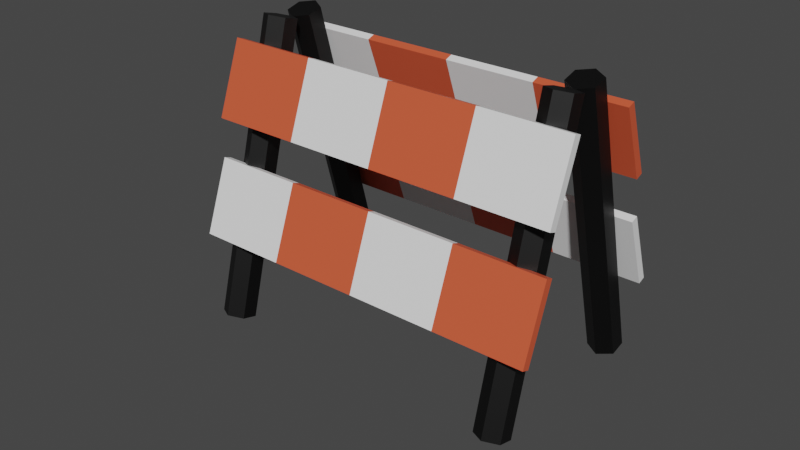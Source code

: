 # Source: TrafficBarrier_01.blend  (saved by Blender 2.90.8; exported with 4.5.12 LTS)
import bpy
from mathutils import Matrix  # noqa: F401  (used for matrix-valued properties, if any)

bpy.ops.wm.read_factory_settings(use_empty=True)
scene = bpy.context.scene
scene.name = 'Scene'

# ---- collections
col_collection = bpy.data.collections.new('Collection'); scene.collection.children.link(col_collection)

# ---- materials (node trees are filled in below, after node groups)
mat_redcone_002 = bpy.data.materials.new('RedCone.002')
mat_redcone_002.use_transparent_shadow = False
mat_whitecone_002 = bpy.data.materials.new('WhiteCone.002')
mat_whitecone_002.use_transparent_shadow = False
mat_blackcone = bpy.data.materials.new('BlackCone')
mat_blackcone.use_transparent_shadow = False

# ---- material node trees
mat_redcone_002.use_nodes = True; mat_redcone_002.node_tree.nodes.clear()
_N = mat_redcone_002.node_tree.nodes; _L = mat_redcone_002.node_tree.links
n0 = _N.new('ShaderNodeBsdfPrincipled'); n0.name = 'Principled BSDF'; n0.location = (10, 300)
n0.distribution = 'GGX'
n0.subsurface_method = 'BURLEY'
n0.inputs[0].default_value = (0.7157, 0.1022, 0.04231, 1.0)
n0.inputs[3].default_value = 1.45
n0.inputs[27].default_value = (0.0, 0.0, 0.0, 1.0)
n0.inputs[28].default_value = 1.0
n1 = _N.new('ShaderNodeOutputMaterial'); n1.name = 'Material Output'; n1.location = (300, 300)
_L.new(n0.outputs[0], n1.inputs[0])
n1.is_active_output = True
mat_whitecone_002.use_nodes = True; mat_whitecone_002.node_tree.nodes.clear()
_N = mat_whitecone_002.node_tree.nodes; _L = mat_whitecone_002.node_tree.links
n0 = _N.new('ShaderNodeBsdfPrincipled'); n0.name = 'Principled BSDF'; n0.location = (10, 300)
n0.distribution = 'GGX'
n0.subsurface_method = 'BURLEY'
n0.inputs[0].default_value = (0.9131, 0.9131, 0.9131, 1.0)
n0.inputs[3].default_value = 1.45
n0.inputs[27].default_value = (0.0, 0.0, 0.0, 1.0)
n0.inputs[28].default_value = 1.0
n1 = _N.new('ShaderNodeOutputMaterial'); n1.name = 'Material Output'; n1.location = (300, 300)
_L.new(n0.outputs[0], n1.inputs[0])
n1.is_active_output = True
mat_blackcone.use_nodes = True; mat_blackcone.node_tree.nodes.clear()
_N = mat_blackcone.node_tree.nodes; _L = mat_blackcone.node_tree.links
n0 = _N.new('ShaderNodeBsdfPrincipled'); n0.name = 'Principled BSDF'; n0.location = (10, 300)
n0.distribution = 'GGX'
n0.subsurface_method = 'BURLEY'
n0.inputs[0].default_value = (0.0, 0.0, 0.0, 1.0)
n0.inputs[3].default_value = 1.45
n0.inputs[27].default_value = (0.0, 0.0, 0.0, 1.0)
n0.inputs[28].default_value = 1.0
n1 = _N.new('ShaderNodeOutputMaterial'); n1.name = 'Material Output'; n1.location = (300, 300)
_L.new(n0.outputs[0], n1.inputs[0])
n1.is_active_output = True

# ---- world
world_world = bpy.data.worlds.new('World'); scene.world = world_world
world_world.use_nodes = True; world_world.node_tree.nodes.clear()
_N = world_world.node_tree.nodes; _L = world_world.node_tree.links
n0 = _N.new('ShaderNodeOutputWorld'); n0.name = 'World Output'; n0.location = (300, 300)
n1 = _N.new('ShaderNodeBackground'); n1.name = 'Background'; n1.location = (10, 300)
n1.inputs[0].default_value = (0.05088, 0.05088, 0.05088, 1.0)
_L.new(n1.outputs[0], n0.inputs[0])
n0.is_active_output = True
world_world.color = (0.05088, 0.05088, 0.05088)
world_world.use_sun_shadow = False
world_world.sun_shadow_jitter_overblur = 0.0

# ---- meshes
me_cube_021 = bpy.data.meshes.new('Cube.021')
me_cube_021.from_pydata([(-1.0, -1.0, -1.0), (-1.0, -1.0, 1.0), (-1.0, 1.0, -1.0), (-1.0, 1.0, 1.0), (1.0, -1.0, -1.0), (1.0, -1.0, 1.0), (1.0, 1.0, -1.0), (1.0, 1.0, 1.0), (-0.8372, 10.94, -2.883), (-0.8372, 4.352, 4.771), (-0.76, 8.953, -2.902), (-0.76, 2.364, 4.752), (-0.76, 4.977, -2.941), (-0.76, -1.613, 4.713), (-0.8372, 2.989, -2.961), (-0.8372, -3.601, 4.694), (-0.9144, 4.977, -2.941), (-0.9144, -1.613, 4.713), (-0.9144, 8.953, -2.902), (-0.9144, 2.364, 4.752), (0.8372, 10.94, -2.883), (0.8372, 4.352, 4.771), (0.76, 8.953, -2.902), (0.76, 2.364, 4.752), (0.76, 4.977, -2.941), (0.76, -1.613, 4.713), (0.8372, 2.989, -2.961), (0.8372, -3.601, 4.694), (0.9144, 4.977, -2.941), (0.9144, -1.613, 4.713), (0.9144, 8.953, -2.902), (0.9144, 2.364, 4.752), (-1.0, -4.436, 1.985), (-1.0, -4.436, 3.985), (-1.0, -2.436, 1.985), (-1.0, -2.436, 3.985), (1.0, -4.436, 1.985), (1.0, -4.436, 3.985), (1.0, -2.436, 1.985), (1.0, -2.436, 3.985), (0.5, -2.436, 1.985), (-5.96e-08, -2.436, 1.985), (-0.5, -2.436, 1.985), (-0.5, -2.436, 3.985), (-2.98e-08, -2.436, 3.985), (0.5, -2.436, 3.985), (-0.5, -4.436, 1.985), (-2.98e-08, -4.436, 1.985), (0.5, -4.436, 1.985), (0.5, -4.436, 3.985), (-5.96e-08, -4.436, 3.985), (-0.5, -4.436, 3.985), (0.5, 1.0, -1.0), (0.0, 1.0, -1.0), (-0.5, 1.0, -1.0), (-0.5, 1.0, 1.0), (0.0, 1.0, 1.0), (0.5, 1.0, 1.0), (-0.5, -1.0, -1.0), (0.0, -1.0, -1.0), (0.5, -1.0, -1.0), (0.5, -1.0, 1.0), (0.0, -1.0, 1.0), (-0.5, -1.0, 1.0), (1.0, 43.45, 0.7459), (1.0, 31.26, 2.267), (1.0, 41.93, 0.6076), (1.0, 29.74, 2.129), (-1.0, 43.45, 0.7459), (-1.0, 31.26, 2.267), (-1.0, 41.93, 0.6076), (-1.0, 29.74, 2.129), (0.8372, 45.85, -1.512), (0.8372, 4.209, 4.766), (0.76, 47.48, -1.389), (0.76, 5.839, 4.888), (0.76, 50.74, -1.144), (0.76, 9.101, 5.134), (0.8372, 52.37, -1.021), (0.8372, 10.73, 5.257), (0.9144, 50.74, -1.144), (0.9144, 9.101, 5.134), (0.9144, 47.48, -1.389), (0.9144, 5.839, 4.888), (-0.8372, 45.85, -1.512), (-0.8372, 4.209, 4.766), (-0.76, 47.48, -1.389), (-0.76, 5.839, 4.888), (-0.76, 50.74, -1.144), (-0.76, 9.101, 5.134), (-0.8372, 52.37, -1.021), (-0.8372, 10.73, 5.257), (-0.9144, 50.74, -1.144), (-0.9144, 9.101, 5.134), (-0.9144, 47.48, -1.389), (-0.9144, 5.839, 4.888), (1.0, 27.88, 3.254), (1.0, 15.69, 4.775), (1.0, 26.35, 3.116), (1.0, 14.17, 4.637), (-1.0, 27.88, 3.254), (-1.0, 15.69, 4.775), (-1.0, 26.35, 3.116), (-1.0, 14.17, 4.637), (-0.5, 26.35, 3.116), (4.466e-07, 26.35, 3.116), (0.5, 26.35, 3.116), (0.5, 14.17, 4.637), (3.695e-07, 14.17, 4.637), (-0.5, 14.17, 4.637), (0.5, 27.88, 3.254), (4.304e-07, 27.88, 3.254), (-0.5, 27.88, 3.254), (-0.5, 15.69, 4.775), (4.13e-07, 15.69, 4.775), (0.5, 15.69, 4.775), (-0.5, 41.93, 0.6076), (4.34e-07, 41.93, 0.6076), (0.5, 41.93, 0.6076), (0.5, 29.74, 2.129), (3.868e-07, 29.74, 2.129), (-0.5, 29.74, 2.129), (0.5, 43.45, 0.7459), (4.477e-07, 43.45, 0.7459), (-0.5, 43.45, 0.7459), (-0.5, 31.26, 2.267), (4.004e-07, 31.26, 2.267), (0.5, 31.26, 2.267)], [], [(0, 1, 3, 2), (52, 57, 7, 6), (6, 7, 5, 4), (58, 63, 1, 0), (52, 6, 4, 60), (55, 3, 1, 63), (8, 9, 11, 10), (10, 11, 13, 12), (12, 13, 15, 14), (14, 15, 17, 16), (11, 9, 19, 17, 15, 13), (16, 17, 19, 18), (18, 19, 9, 8), (8, 10, 12, 14, 16, 18), (20, 22, 23, 21), (22, 24, 25, 23), (24, 26, 27, 25), (26, 28, 29, 27), (23, 25, 27, 29, 31, 21), (28, 30, 31, 29), (30, 20, 21, 31), (20, 30, 28, 26, 24, 22), (32, 33, 35, 34), (40, 45, 39, 38), (38, 39, 37, 36), (46, 51, 33, 32), (40, 38, 36, 48), (43, 35, 33, 51), (39, 45, 49, 37), (45, 44, 50, 49), (44, 43, 51, 50), (34, 42, 46, 32), (42, 41, 47, 46), (41, 40, 48, 47), (36, 37, 49, 48), (48, 49, 50, 47), (47, 50, 51, 46), (34, 35, 43, 42), (42, 43, 44, 41), (41, 44, 45, 40), (7, 57, 61, 5), (57, 56, 62, 61), (56, 55, 63, 62), (2, 54, 58, 0), (54, 53, 59, 58), (53, 52, 60, 59), (4, 5, 61, 60), (60, 61, 62, 59), (59, 62, 63, 58), (2, 3, 55, 54), (54, 55, 56, 53), (53, 56, 57, 52), (64, 65, 67, 66), (116, 121, 71, 70), (70, 71, 69, 68), (122, 127, 65, 64), (116, 70, 68, 124), (119, 67, 65, 127), (72, 73, 75, 74), (74, 75, 77, 76), (76, 77, 79, 78), (78, 79, 81, 80), (75, 73, 83, 81, 79, 77), (80, 81, 83, 82), (82, 83, 73, 72), (72, 74, 76, 78, 80, 82), (84, 86, 87, 85), (86, 88, 89, 87), (88, 90, 91, 89), (90, 92, 93, 91), (87, 89, 91, 93, 95, 85), (92, 94, 95, 93), (94, 84, 85, 95), (84, 94, 92, 90, 88, 86), (96, 97, 99, 98), (104, 109, 103, 102), (102, 103, 101, 100), (110, 115, 97, 96), (104, 102, 100, 112), (107, 99, 97, 115), (103, 109, 113, 101), (109, 108, 114, 113), (108, 107, 115, 114), (98, 106, 110, 96), (106, 105, 111, 110), (105, 104, 112, 111), (100, 101, 113, 112), (112, 113, 114, 111), (111, 114, 115, 110), (98, 99, 107, 106), (106, 107, 108, 105), (105, 108, 109, 104), (71, 121, 125, 69), (121, 120, 126, 125), (120, 119, 127, 126), (66, 118, 122, 64), (118, 117, 123, 122), (117, 116, 124, 123), (68, 69, 125, 124), (124, 125, 126, 123), (123, 126, 127, 122), (66, 67, 119, 118), (118, 119, 120, 117), (117, 120, 121, 116)])
me_cube_021.polygons.foreach_set('material_index', [1, 0, 0, 1, 0, 1, 2, 2, 2, 2, 2, 2, 2, 2, 2, 2, 2, 2, 2, 2, 2, 2, 0, 1, 1, 0, 1, 0, 1, 0, 1, 0, 1, 0, 1, 0, 1, 0, 1, 0, 0, 1, 0, 1, 0, 1, 0, 1, 0, 1, 0, 1, 1, 0, 0, 1, 0, 1, 2, 2, 2, 2, 2, 2, 2, 2, 2, 2, 2, 2, 2, 2, 2, 2, 0, 1, 1, 0, 1, 0, 1, 0, 1, 0, 1, 0, 1, 0, 1, 0, 1, 0, 0, 1, 0, 1, 0, 1, 0, 1, 0, 1, 0, 1])
_uv = me_cube_021.uv_layers.new(name='UVMap')
_uv.uv.foreach_set('vector', [0.375, 0.0, 0.625, 0.0, 0.625, 0.25, 0.375, 0.25, 0.375, 0.4375, 0.625, 0.4375, 0.625, 0.5, 0.375, 0.5, 0.375, 0.5, 0.625, 0.5, 0.625, 0.75, 0.375, 0.75, 0.375, 0.9375, 0.625, 0.9375, 0.625, 1.0, 0.375, 1.0, 0.3125, 0.5, 0.375, 0.5, 0.375, 0.75, 0.3125, 0.75, 0.8125, 0.5, 0.875, 0.5, 0.875, 0.75, 0.8125, 0.75, 1.0, 0.5, 1.0, 1.0, 0.8333, 1.0, 0.8333, 0.5, 0.8333, 0.5, 0.8333, 1.0, 0.6667, 1.0, 0.6667, 0.5, 0.6667, 0.5, 0.6667, 1.0, 0.5, 1.0, 0.5, 0.5, 0.5, 0.5, 0.5, 1.0, 0.3333, 1.0, 0.3333, 0.5, 0.4578, 0.37, 0.25, 0.49, 0.04215, 0.37, 0.04215, 0.13, 0.25, 0.01, 0.4578, 0.13, 0.3333, 0.5, 0.3333, 1.0, 0.1667, 1.0, 0.1667, 0.5, 0.1667, 0.5, 0.1667, 1.0, -8.941e-08, 1.0, -8.941e-08, 0.5, 0.75, 0.49, 0.9578, 0.37, 0.9578, 0.13, 0.75, 0.01, 0.5422, 0.13, 0.5422, 0.37, 1.0, 0.5, 0.8333, 0.5, 0.8333, 1.0, 1.0, 1.0, 0.8333, 0.5, 0.6667, 0.5, 0.6667, 1.0, 0.8333, 1.0, 0.6667, 0.5, 0.5, 0.5, 0.5, 1.0, 0.6667, 1.0, 0.5, 0.5, 0.3333, 0.5, 0.3333, 1.0, 0.5, 1.0, 0.4578, 0.37, 0.4578, 0.13, 0.25, 0.01, 0.04215, 0.13, 0.04215, 0.37, 0.25, 0.49, 0.3333, 0.5, 0.1667, 0.5, 0.1667, 1.0, 0.3333, 1.0, 0.1667, 0.5, -8.941e-08, 0.5, -8.941e-08, 1.0, 0.1667, 1.0, 0.75, 0.49, 0.5422, 0.37, 0.5422, 0.13, 0.75, 0.01, 0.9578, 0.13, 0.9578, 0.37, 0.375, 0.0, 0.625, 0.0, 0.625, 0.25, 0.375, 0.25, 0.375, 0.4375, 0.625, 0.4375, 0.625, 0.5, 0.375, 0.5, 0.375, 0.5, 0.625, 0.5, 0.625, 0.75, 0.375, 0.75, 0.375, 0.9375, 0.625, 0.9375, 0.625, 1.0, 0.375, 1.0, 0.3125, 0.5, 0.375, 0.5, 0.375, 0.75, 0.3125, 0.75, 0.8125, 0.5, 0.875, 0.5, 0.875, 0.75, 0.8125, 0.75, 0.625, 0.5, 0.6875, 0.5, 0.6875, 0.75, 0.625, 0.75, 0.6875, 0.5, 0.75, 0.5, 0.75, 0.75, 0.6875, 0.75, 0.75, 0.5, 0.8125, 0.5, 0.8125, 0.75, 0.75, 0.75, 0.125, 0.5, 0.1875, 0.5, 0.1875, 0.75, 0.125, 0.75, 0.1875, 0.5, 0.25, 0.5, 0.25, 0.75, 0.1875, 0.75, 0.25, 0.5, 0.3125, 0.5, 0.3125, 0.75, 0.25, 0.75, 0.375, 0.75, 0.625, 0.75, 0.625, 0.8125, 0.375, 0.8125, 0.375, 0.8125, 0.625, 0.8125, 0.625, 0.875, 0.375, 0.875, 0.375, 0.875, 0.625, 0.875, 0.625, 0.9375, 0.375, 0.9375, 0.375, 0.25, 0.625, 0.25, 0.625, 0.3125, 0.375, 0.3125, 0.375, 0.3125, 0.625, 0.3125, 0.625, 0.375, 0.375, 0.375, 0.375, 0.375, 0.625, 0.375, 0.625, 0.4375, 0.375, 0.4375, 0.625, 0.5, 0.6875, 0.5, 0.6875, 0.75, 0.625, 0.75, 0.6875, 0.5, 0.75, 0.5, 0.75, 0.75, 0.6875, 0.75, 0.75, 0.5, 0.8125, 0.5, 0.8125, 0.75, 0.75, 0.75, 0.125, 0.5, 0.1875, 0.5, 0.1875, 0.75, 0.125, 0.75, 0.1875, 0.5, 0.25, 0.5, 0.25, 0.75, 0.1875, 0.75, 0.25, 0.5, 0.3125, 0.5, 0.3125, 0.75, 0.25, 0.75, 0.375, 0.75, 0.625, 0.75, 0.625, 0.8125, 0.375, 0.8125, 0.375, 0.8125, 0.625, 0.8125, 0.625, 0.875, 0.375, 0.875, 0.375, 0.875, 0.625, 0.875, 0.625, 0.9375, 0.375, 0.9375, 0.375, 0.25, 0.625, 0.25, 0.625, 0.3125, 0.375, 0.3125, 0.375, 0.3125, 0.625, 0.3125, 0.625, 0.375, 0.375, 0.375, 0.375, 0.375, 0.625, 0.375, 0.625, 0.4375, 0.375, 0.4375, 0.375, 0.0, 0.625, 0.0, 0.625, 0.25, 0.375, 0.25, 0.375, 0.4375, 0.625, 0.4375, 0.625, 0.5, 0.375, 0.5, 0.375, 0.5, 0.625, 0.5, 0.625, 0.75, 0.375, 0.75, 0.375, 0.9375, 0.625, 0.9375, 0.625, 1.0, 0.375, 1.0, 0.3125, 0.5, 0.375, 0.5, 0.375, 0.75, 0.3125, 0.75, 0.8125, 0.5, 0.875, 0.5, 0.875, 0.75, 0.8125, 0.75, 1.0, 0.5, 1.0, 1.0, 0.8333, 1.0, 0.8333, 0.5, 0.8333, 0.5, 0.8333, 1.0, 0.6667, 1.0, 0.6667, 0.5, 0.6667, 0.5, 0.6667, 1.0, 0.5, 1.0, 0.5, 0.5, 0.5, 0.5, 0.5, 1.0, 0.3333, 1.0, 0.3333, 0.5, 0.4578, 0.37, 0.25, 0.49, 0.04215, 0.37, 0.04215, 0.13, 0.25, 0.01, 0.4578, 0.13, 0.3333, 0.5, 0.3333, 1.0, 0.1667, 1.0, 0.1667, 0.5, 0.1667, 0.5, 0.1667, 1.0, -8.941e-08, 1.0, -8.941e-08, 0.5, 0.75, 0.49, 0.9578, 0.37, 0.9578, 0.13, 0.75, 0.01, 0.5422, 0.13, 0.5422, 0.37, 1.0, 0.5, 0.8333, 0.5, 0.8333, 1.0, 1.0, 1.0, 0.8333, 0.5, 0.6667, 0.5, 0.6667, 1.0, 0.8333, 1.0, 0.6667, 0.5, 0.5, 0.5, 0.5, 1.0, 0.6667, 1.0, 0.5, 0.5, 0.3333, 0.5, 0.3333, 1.0, 0.5, 1.0, 0.4578, 0.37, 0.4578, 0.13, 0.25, 0.01, 0.04215, 0.13, 0.04215, 0.37, 0.25, 0.49, 0.3333, 0.5, 0.1667, 0.5, 0.1667, 1.0, 0.3333, 1.0, 0.1667, 0.5, -8.941e-08, 0.5, -8.941e-08, 1.0, 0.1667, 1.0, 0.75, 0.49, 0.5422, 0.37, 0.5422, 0.13, 0.75, 0.01, 0.9578, 0.13, 0.9578, 0.37, 0.375, 0.0, 0.625, 0.0, 0.625, 0.25, 0.375, 0.25, 0.375, 0.4375, 0.625, 0.4375, 0.625, 0.5, 0.375, 0.5, 0.375, 0.5, 0.625, 0.5, 0.625, 0.75, 0.375, 0.75, 0.375, 0.9375, 0.625, 0.9375, 0.625, 1.0, 0.375, 1.0, 0.3125, 0.5, 0.375, 0.5, 0.375, 0.75, 0.3125, 0.75, 0.8125, 0.5, 0.875, 0.5, 0.875, 0.75, 0.8125, 0.75, 0.625, 0.5, 0.6875, 0.5, 0.6875, 0.75, 0.625, 0.75, 0.6875, 0.5, 0.75, 0.5, 0.75, 0.75, 0.6875, 0.75, 0.75, 0.5, 0.8125, 0.5, 0.8125, 0.75, 0.75, 0.75, 0.125, 0.5, 0.1875, 0.5, 0.1875, 0.75, 0.125, 0.75, 0.1875, 0.5, 0.25, 0.5, 0.25, 0.75, 0.1875, 0.75, 0.25, 0.5, 0.3125, 0.5, 0.3125, 0.75, 0.25, 0.75, 0.375, 0.75, 0.625, 0.75, 0.625, 0.8125, 0.375, 0.8125, 0.375, 0.8125, 0.625, 0.8125, 0.625, 0.875, 0.375, 0.875, 0.375, 0.875, 0.625, 0.875, 0.625, 0.9375, 0.375, 0.9375, 0.375, 0.25, 0.625, 0.25, 0.625, 0.3125, 0.375, 0.3125, 0.375, 0.3125, 0.625, 0.3125, 0.625, 0.375, 0.375, 0.375, 0.375, 0.375, 0.625, 0.375, 0.625, 0.4375, 0.375, 0.4375, 0.625, 0.5, 0.6875, 0.5, 0.6875, 0.75, 0.625, 0.75, 0.6875, 0.5, 0.75, 0.5, 0.75, 0.75, 0.6875, 0.75, 0.75, 0.5, 0.8125, 0.5, 0.8125, 0.75, 0.75, 0.75, 0.125, 0.5, 0.1875, 0.5, 0.1875, 0.75, 0.125, 0.75, 0.1875, 0.5, 0.25, 0.5, 0.25, 0.75, 0.1875, 0.75, 0.25, 0.5, 0.3125, 0.5, 0.3125, 0.75, 0.25, 0.75, 0.375, 0.75, 0.625, 0.75, 0.625, 0.8125, 0.375, 0.8125, 0.375, 0.8125, 0.625, 0.8125, 0.625, 0.875, 0.375, 0.875, 0.375, 0.875, 0.625, 0.875, 0.625, 0.9375, 0.375, 0.9375, 0.375, 0.25, 0.625, 0.25, 0.625, 0.3125, 0.375, 0.3125, 0.375, 0.3125, 0.625, 0.3125, 0.625, 0.375, 0.375, 0.375, 0.375, 0.375, 0.625, 0.375, 0.625, 0.4375, 0.375, 0.4375])
me_cube_021.materials.append(mat_redcone_002)
me_cube_021.materials.append(mat_whitecone_002)
me_cube_021.materials.append(mat_blackcone)
me_cube_021.use_remesh_fix_poles = True
me_cube_021.use_remesh_preserve_attributes = False
me_cube_021.use_mirror_vertex_groups = False
me_cube_021.update()

# ---- objects
ob_trafficbarrier_01 = bpy.data.objects.new('TrafficBarrier_01', me_cube_021)

# ---- transforms, parenting, visibility, modifiers, constraints
ob_trafficbarrier_01.location = (-2.866, 4.359, -0.1548)
ob_trafficbarrier_01.rotation_euler = (-0.3532, -0.0, 3.142)
ob_trafficbarrier_01.scale = (4.279, 0.0955, 0.8966)
ob_trafficbarrier_01.lineart.crease_threshold = 0.0

# ---- collection membership
col_collection.objects.link(ob_trafficbarrier_01)

# ---- scene / render settings (as saved in the file)
scene.frame_start = 1; scene.frame_end = 250; scene.frame_set(1)
scene.render.engine = 'BLENDER_EEVEE_NEXT'
scene.cycles.use_denoising = False
scene.cycles.samples = 128
scene.cycles.sampling_pattern = 'TABULATED_SOBOL'
scene.cycles.use_adaptive_sampling = False
scene.cycles.use_light_tree = False
scene.view_settings.view_transform = 'Filmic'
bpy.context.view_layer.update()

# ---- added for rendering (the .blend has no active camera and no usable light): camera, sun
cam_auto = bpy.data.cameras.new('AutoCamera')
cam_auto.lens = 50.0
cam_auto.sensor_width = 36.0
cam_auto.clip_end = 1000.0
ob_auto_camera = bpy.data.objects.new('AutoCamera', cam_auto)
scene.collection.objects.link(ob_auto_camera)
ob_auto_camera.location = (10.5045, -14.1887, 10.7156)
ob_auto_camera.rotation_euler = (1.09748, -7.21219e-08, 0.694738)
scene.camera = ob_auto_camera
light_auto_sun = bpy.data.lights.new('AutoSun', 'SUN')
light_auto_sun.energy = 3.0
light_auto_sun.angle = 0.0523599
ob_auto_sun = bpy.data.objects.new('AutoSun', light_auto_sun)
scene.collection.objects.link(ob_auto_sun)
ob_auto_sun.rotation_euler = (0.872665, 0.174533, 0.523599)
bpy.context.view_layer.update()
